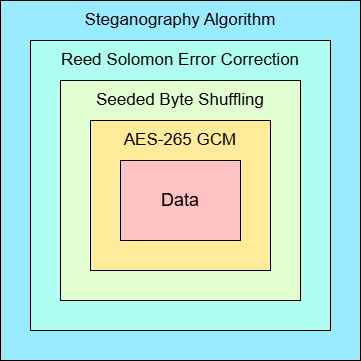

The diagram above was exported from draw.io. Its source (the exported page's mxGraphModel, read from the mxfile embedded in the PNG):
<mxGraphModel dx="826" dy="500" grid="1" gridSize="10" guides="1" tooltips="1" connect="1" arrows="1" fold="1" page="1" pageScale="1" pageWidth="850" pageHeight="1100" background="light-dark(#FFFFFF,transparent)" math="0" shadow="0">
  <root>
    <mxCell id="0" />
    <mxCell id="1" parent="0" />
    <mxCell id="VFN6z1KkFZivZS5eZ0T0-10" value="&lt;font style=&quot;font-size: 18px;&quot;&gt;Data&lt;/font&gt;" style="rounded=0;whiteSpace=wrap;html=1;fillColor=light-dark(#000000,#99EBFF);strokeColor=light-dark(#000000,#000000);" parent="1" vertex="1">
      <mxGeometry x="40" y="40" width="360" height="360" as="geometry" />
    </mxCell>
    <mxCell id="VFN6z1KkFZivZS5eZ0T0-7" value="&lt;font style=&quot;font-size: 18px;&quot;&gt;Data&lt;/font&gt;" style="rounded=0;whiteSpace=wrap;html=1;fillColor=light-dark(#000000,#AEFFF1);strokeColor=light-dark(#000000,#000000);" parent="1" vertex="1">
      <mxGeometry x="70" y="80" width="300" height="290" as="geometry" />
    </mxCell>
    <mxCell id="VFN6z1KkFZivZS5eZ0T0-9" value="&lt;font style=&quot;font-size: 17px;&quot;&gt;Reed Solomon Error Correction&lt;/font&gt;" style="text;html=1;align=center;verticalAlign=middle;whiteSpace=wrap;rounded=0;fontColor=light-dark(#000000,#000000);" parent="1" vertex="1">
      <mxGeometry x="70" y="80" width="300" height="40" as="geometry" />
    </mxCell>
    <mxCell id="VFN6z1KkFZivZS5eZ0T0-11" value="&lt;font style=&quot;font-size: 17px;&quot;&gt;Steganography Algorithm&lt;/font&gt;" style="text;html=1;align=center;verticalAlign=middle;whiteSpace=wrap;rounded=0;fontColor=light-dark(#000000,#000000);" parent="1" vertex="1">
      <mxGeometry x="40" y="40" width="360" height="40" as="geometry" />
    </mxCell>
    <mxCell id="mzVDAjPjqpgPuCLFqDWT-2" value="" style="rounded=0;whiteSpace=wrap;html=1;fillColor=light-dark(#000000,#E1FFD1);strokeColor=light-dark(#000000,#000000);" parent="1" vertex="1">
      <mxGeometry x="100" y="120" width="240" height="220" as="geometry" />
    </mxCell>
    <mxCell id="VFN6z1KkFZivZS5eZ0T0-4" value="" style="rounded=0;whiteSpace=wrap;html=1;fillColor=light-dark(#000000,#FFEB99);strokeColor=light-dark(#000000,#000000);" parent="1" vertex="1">
      <mxGeometry x="130" y="160" width="180" height="150" as="geometry" />
    </mxCell>
    <mxCell id="VFN6z1KkFZivZS5eZ0T0-1" value="&lt;font style=&quot;font-size: 18px;&quot;&gt;Data&lt;/font&gt;" style="rounded=0;whiteSpace=wrap;html=1;fillColor=light-dark(#000000,#FFC2C2);fontColor=light-dark(#000000,#000000);strokeColor=light-dark(#000000,#000000);" parent="1" vertex="1">
      <mxGeometry x="160" y="200" width="120" height="80" as="geometry" />
    </mxCell>
    <mxCell id="VFN6z1KkFZivZS5eZ0T0-5" value="&lt;font style=&quot;font-size: 17px;&quot;&gt;AES-265 GCM&lt;/font&gt;" style="text;html=1;align=center;verticalAlign=middle;whiteSpace=wrap;rounded=0;fontColor=light-dark(#000000,#000000);" parent="1" vertex="1">
      <mxGeometry x="130" y="160" width="180" height="40" as="geometry" />
    </mxCell>
    <mxCell id="mzVDAjPjqpgPuCLFqDWT-4" value="&lt;font style=&quot;font-size: 17px;&quot;&gt;Seeded Byte Shuffling&lt;/font&gt;" style="text;html=1;align=center;verticalAlign=middle;whiteSpace=wrap;rounded=0;fontColor=light-dark(#000000,#000000);" parent="1" vertex="1">
      <mxGeometry x="100" y="120" width="240" height="40" as="geometry" />
    </mxCell>
  </root>
</mxGraphModel>